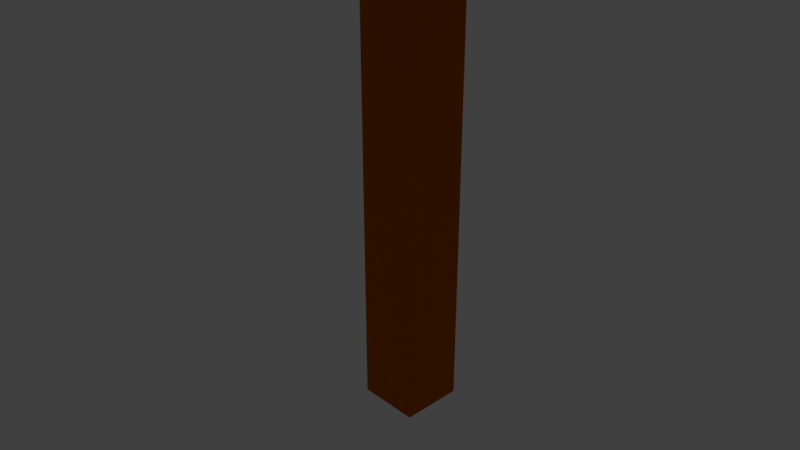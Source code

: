 # Source: table_wood_60x60x60.blend  (saved by Blender 2.79.0; exported with 4.5.12 LTS)
import bpy
from mathutils import Matrix  # noqa: F401  (used for matrix-valued properties, if any)

bpy.ops.wm.read_factory_settings(use_empty=True)
scene = bpy.context.scene
scene.name = 'Scene'

# ---- collections
col_collection_1 = bpy.data.collections.new('Collection 1'); scene.collection.children.link(col_collection_1)

# ---- materials (node trees are filled in below, after node groups)
mat_brown_wood_light = bpy.data.materials.new('brown_wood_light')
mat_brown_wood_light.alpha_threshold = 0.0
mat_brown_wood_light.use_transparent_shadow = False
mat_brown_wood_light.diffuse_color = (0.8, 0.39, 0.1638, 1.0)
mat_brown_wood_light.roughness = 0.5
mat_brown_wood_dark = bpy.data.materials.new('brown_wood_dark')
mat_brown_wood_dark.alpha_threshold = 0.0
mat_brown_wood_dark.use_transparent_shadow = False
mat_brown_wood_dark.diffuse_color = (0.5077, 0.1117, 0.001468, 1.0)
mat_brown_wood_dark.specular_color = (1.0, 0.1823, 0.01978)
mat_brown_wood_dark.roughness = 0.5
mat_brown_wood_dark.line_color = (0.0, 0.0, 0.0, 1.0)

# ---- material node trees

# ---- world
world_world = bpy.data.worlds.new('World'); scene.world = world_world
world_world.color = (0.05088, 0.05088, 0.05088)
world_world.use_sun_shadow = False
world_world.sun_shadow_jitter_overblur = 0.0
world_world.cycles.sampling_method = 'MANUAL'

# ---- cameras
cam_camera = bpy.data.cameras.new('Camera')
cam_camera.clip_end = 100.0
cam_camera.lens = 35.0
cam_camera.sensor_width = 32.0
cam_camera.sensor_height = 18.0
cam_camera.ortho_scale = 7.314
cam_camera.dof.focus_distance = 0.0
cam_camera.dof.aperture_fstop = 128.0

# ---- lights
light_lamp = bpy.data.lights.new('Lamp', 'POINT')
light_lamp.transmission_factor = 0.0
light_lamp.cutoff_distance = 30.0
light_lamp.energy = 100.0
light_lamp.shadow_buffer_clip_start = 1.001
light_lamp.shadow_soft_size = 0.1
light_lamp.shadow_maximum_resolution = 0.006
light_lamp.use_absolute_resolution = True

# ---- meshes
me_cube_008 = bpy.data.meshes.new('Cube.008')
me_cube_008.from_pydata([(-100.0, -100.0, -100.0), (-100.0, -100.0, 100.0), (-100.0, 100.0, -100.0), (-100.0, 100.0, 100.0), (100.0, -100.0, -100.0), (100.0, -100.0, 100.0), (100.0, 100.0, -100.0), (100.0, 100.0, 100.0)], [], [(0, 1, 3, 2), (2, 3, 7, 6), (6, 7, 5, 4), (4, 5, 1, 0), (2, 6, 4, 0), (7, 3, 1, 5)])
me_cube_008.materials.append(mat_brown_wood_light)
me_cube_008.use_remesh_preserve_volume = False
me_cube_008.use_remesh_preserve_attributes = False
me_cube_008.use_mirror_vertex_groups = False
me_cube_008.update()
me_cube_007 = bpy.data.meshes.new('Cube.007')
me_cube_007.from_pydata([(-100.0, -100.0, -100.0), (-100.0, -100.0, 100.0), (-100.0, 100.0, -100.0), (-100.0, 100.0, 100.0), (100.0, -100.0, -100.0), (100.0, -100.0, 100.0), (100.0, 100.0, -100.0), (100.0, 100.0, 100.0)], [], [(0, 1, 3, 2), (2, 3, 7, 6), (6, 7, 5, 4), (4, 5, 1, 0), (2, 6, 4, 0), (7, 3, 1, 5)])
me_cube_007.materials.append(mat_brown_wood_light)
me_cube_007.use_remesh_preserve_volume = False
me_cube_007.use_remesh_preserve_attributes = False
me_cube_007.use_mirror_vertex_groups = False
me_cube_007.update()
me_cube_006 = bpy.data.meshes.new('Cube.006')
me_cube_006.from_pydata([(-100.0, -100.0, -100.0), (-100.0, -100.0, 100.0), (-100.0, 100.0, -100.0), (-100.0, 100.0, 100.0), (100.0, -100.0, -100.0), (100.0, -100.0, 100.0), (100.0, 100.0, -100.0), (100.0, 100.0, 100.0)], [], [(0, 1, 3, 2), (2, 3, 7, 6), (6, 7, 5, 4), (4, 5, 1, 0), (2, 6, 4, 0), (7, 3, 1, 5)])
me_cube_006.materials.append(mat_brown_wood_light)
me_cube_006.use_remesh_preserve_volume = False
me_cube_006.use_remesh_preserve_attributes = False
me_cube_006.use_mirror_vertex_groups = False
me_cube_006.update()
me_cube_005 = bpy.data.meshes.new('Cube.005')
me_cube_005.from_pydata([(-100.0, -100.0, -100.0), (-100.0, -100.0, 100.0), (-100.0, 100.0, -100.0), (-100.0, 100.0, 100.0), (100.0, -100.0, -100.0), (100.0, -100.0, 100.0), (100.0, 100.0, -100.0), (100.0, 100.0, 100.0)], [], [(0, 1, 3, 2), (2, 3, 7, 6), (6, 7, 5, 4), (4, 5, 1, 0), (2, 6, 4, 0), (7, 3, 1, 5)])
me_cube_005.materials.append(mat_brown_wood_light)
me_cube_005.use_remesh_preserve_volume = False
me_cube_005.use_remesh_preserve_attributes = False
me_cube_005.use_mirror_vertex_groups = False
me_cube_005.update()
me_cube_004 = bpy.data.meshes.new('Cube.004')
me_cube_004.from_pydata([(-100.0, -100.0, -100.0), (-100.0, -100.0, 100.0), (-100.0, 100.0, -100.0), (-100.0, 100.0, 100.0), (100.0, -100.0, -100.0), (100.0, -100.0, 100.0), (100.0, 100.0, -100.0), (100.0, 100.0, 100.0)], [], [(0, 1, 3, 2), (2, 3, 7, 6), (6, 7, 5, 4), (4, 5, 1, 0), (2, 6, 4, 0), (7, 3, 1, 5)])
me_cube_004.materials.append(mat_brown_wood_dark)
me_cube_004.use_remesh_preserve_volume = False
me_cube_004.use_remesh_preserve_attributes = False
me_cube_004.use_mirror_vertex_groups = False
me_cube_004.update()
me_cube_003 = bpy.data.meshes.new('Cube.003')
me_cube_003.from_pydata([(-100.0, -100.0, -100.0), (-100.0, -100.0, 100.0), (-100.0, 100.0, -100.0), (-100.0, 100.0, 100.0), (100.0, -100.0, -100.0), (100.0, -100.0, 100.0), (100.0, 100.0, -100.0), (100.0, 100.0, 100.0)], [], [(0, 1, 3, 2), (2, 3, 7, 6), (6, 7, 5, 4), (4, 5, 1, 0), (2, 6, 4, 0), (7, 3, 1, 5)])
me_cube_003.materials.append(mat_brown_wood_dark)
me_cube_003.use_remesh_preserve_volume = False
me_cube_003.use_remesh_preserve_attributes = False
me_cube_003.use_mirror_vertex_groups = False
me_cube_003.update()
me_cube_002 = bpy.data.meshes.new('Cube.002')
me_cube_002.from_pydata([(-100.0, -100.0, -100.0), (-100.0, -100.0, 100.0), (-100.0, 100.0, -100.0), (-100.0, 100.0, 100.0), (100.0, -100.0, -100.0), (100.0, -100.0, 100.0), (100.0, 100.0, -100.0), (100.0, 100.0, 100.0)], [], [(0, 1, 3, 2), (2, 3, 7, 6), (6, 7, 5, 4), (4, 5, 1, 0), (2, 6, 4, 0), (7, 3, 1, 5)])
me_cube_002.materials.append(mat_brown_wood_dark)
me_cube_002.use_remesh_preserve_volume = False
me_cube_002.use_remesh_preserve_attributes = False
me_cube_002.use_mirror_vertex_groups = False
me_cube_002.update()
me_cube_001 = bpy.data.meshes.new('Cube.001')
me_cube_001.from_pydata([(-100.0, -100.0, -100.0), (-100.0, -100.0, 100.0), (-100.0, 100.0, -100.0), (-100.0, 100.0, 100.0), (100.0, -100.0, -100.0), (100.0, -100.0, 100.0), (100.0, 100.0, -100.0), (100.0, 100.0, 100.0)], [], [(0, 1, 3, 2), (2, 3, 7, 6), (6, 7, 5, 4), (4, 5, 1, 0), (2, 6, 4, 0), (7, 3, 1, 5)])
me_cube_001.materials.append(mat_brown_wood_dark)
me_cube_001.use_remesh_preserve_volume = False
me_cube_001.use_remesh_preserve_attributes = False
me_cube_001.use_mirror_vertex_groups = False
me_cube_001.update()
me_cube = bpy.data.meshes.new('Cube')
me_cube.from_pydata([(1.0, 1.0, -1.0), (1.0, -1.0, -1.0), (-1.0, -1.0, -1.0), (-1.0, 1.0, -1.0), (1.0, 1.0, 1.0), (1.0, -1.0, 1.0), (-1.0, -1.0, 1.0), (-1.0, 1.0, 1.0), (0.9654, 1.0, -1.0), (0.9654, -1.0, -1.0), (0.9654, 1.0, 1.0), (0.9654, -1.0, 1.0), (1.0, -0.977, -1.0), (-1.0, -0.977, -1.0), (1.0, -0.977, 1.0), (-1.0, -0.977, 1.0), (0.9654, -0.977, 1.0), (0.9654, -0.977, -1.0), (-0.9757, 1.0, -1.0), (-0.9757, -1.0, -1.0), (-0.9757, 1.0, 1.0), (-0.9757, -1.0, 1.0), (-0.9757, -0.977, 1.0), (-0.9757, -0.977, -1.0), (-1.0, 0.9702, -1.0), (-1.0, 0.9702, 1.0), (0.9654, 0.9702, -1.0), (1.0, 0.9702, -1.0), (1.0, 0.9702, 1.0), (0.9654, 0.9702, 1.0), (-0.9757, 0.9702, -1.0), (-0.9757, 0.9702, 1.0)], [], [(23, 19, 2, 13), (22, 15, 6, 21), (12, 14, 5, 1), (19, 21, 6, 2), (24, 25, 7, 3), (20, 18, 3, 7), (4, 0, 8, 10), (1, 5, 11, 9), (14, 16, 11, 5), (12, 1, 9, 17), (27, 12, 17, 26), (28, 29, 16, 14), (2, 6, 15, 13), (27, 28, 14, 12), (31, 25, 15, 22), (30, 23, 13, 24), (26, 17, 23, 30), (29, 31, 22, 16), (10, 8, 18, 20), (9, 11, 21, 19), (16, 22, 21, 11), (17, 9, 19, 23), (10, 20, 31, 29), (8, 26, 30, 18), (18, 30, 24, 3), (20, 7, 25, 31), (0, 4, 28, 27), (4, 10, 29, 28), (0, 27, 26, 8), (13, 15, 25, 24)])
me_cube.materials.append(mat_brown_wood_dark)
me_cube.use_remesh_preserve_volume = False
me_cube.use_remesh_preserve_attributes = False
me_cube.use_mirror_vertex_groups = False
me_cube.update()

# ---- objects
ob_support4 = bpy.data.objects.new('support4', me_cube_008)
ob_support3 = bpy.data.objects.new('support3', me_cube_007)
ob_support2 = bpy.data.objects.new('support2', me_cube_006)
ob_support1 = bpy.data.objects.new('support1', me_cube_005)
ob_leg4 = bpy.data.objects.new('leg4', me_cube_004)
ob_leg3 = bpy.data.objects.new('leg3', me_cube_003)
ob_leg2 = bpy.data.objects.new('leg2', me_cube_002)
ob_leg1 = bpy.data.objects.new('leg1', me_cube_001)
ob_top = bpy.data.objects.new('top', me_cube)
ob_lamp = bpy.data.objects.new('Lamp', light_lamp)
ob_camera = bpy.data.objects.new('Camera', cam_camera)

# ---- transforms, parenting, visibility, modifiers, constraints
ob_support4.location = (-26.5, 0.0, 26.0)
ob_support4.rotation_euler = (0.0, 0.0, 1.571)
ob_support4.scale = (0.24, 0.005, 0.04)
ob_support4.lineart.crease_threshold = 0.0
ob_support3.location = (26.5, 0.0, 26.0)
ob_support3.rotation_euler = (0.0, 0.0, 1.571)
ob_support3.scale = (0.24, 0.005, 0.04)
ob_support3.lineart.crease_threshold = 0.0
ob_support2.location = (0.0, -26.3, 26.0)
ob_support2.scale = (0.24, 0.005, 0.04)
ob_support2.lineart.crease_threshold = 0.0
ob_support1.location = (0.0, 26.5, 26.0)
ob_support1.scale = (0.24, 0.005, 0.04)
ob_support1.lineart.crease_threshold = 0.0
ob_leg4.location = (26.0, -26.0, 0.0)
ob_leg4.scale = (0.02, 0.02, 0.3)
ob_leg4.lineart.crease_threshold = 0.0
ob_leg3.location = (-26.0, -26.0, 0.0)
ob_leg3.scale = (0.02, 0.02, 0.3)
ob_leg3.lineart.crease_threshold = 0.0
ob_leg2.location = (-26.0, 26.0, 0.0)
ob_leg2.scale = (0.02, 0.02, 0.3)
ob_leg2.lineart.crease_threshold = 0.0
ob_leg1.location = (26.0, 26.0, 0.0)
ob_leg1.scale = (0.02, 0.02, 0.3)
ob_leg1.lineart.crease_threshold = 0.0
ob_top.location = (0.0, 0.0, 31.0)
ob_top.scale = (30.0, 30.0, 1.0)
ob_top.lock_rotations_4d = False
ob_top.empty_display_type = 'ARROWS'
ob_top.lineart.crease_threshold = 0.0
ob_lamp.location = (4.076, 1.005, 5.904)
ob_lamp.rotation_euler = (0.6503, 0.05522, 1.866)
ob_lamp.lock_rotations_4d = False
ob_lamp.empty_display_type = 'ARROWS'
ob_lamp.color = (0.0, 0.0, 0.0, 0.0)
ob_lamp.lineart.crease_threshold = 0.0
ob_camera.location = (7.481, -6.508, 5.344)
ob_camera.rotation_euler = (1.109, 0.0, 0.8149)
ob_camera.lock_rotations_4d = False
ob_camera.empty_display_type = 'ARROWS'
ob_camera.color = (0.0, 0.0, 0.0, 0.0)
ob_camera.display_type = 'WIRE'
ob_camera.lineart.crease_threshold = 0.0

# ---- collection membership
col_collection_1.objects.link(ob_support4)
col_collection_1.objects.link(ob_support3)
col_collection_1.objects.link(ob_support2)
col_collection_1.objects.link(ob_support1)
col_collection_1.objects.link(ob_leg4)
col_collection_1.objects.link(ob_leg3)
col_collection_1.objects.link(ob_leg2)
col_collection_1.objects.link(ob_leg1)
col_collection_1.objects.link(ob_top)
col_collection_1.objects.link(ob_lamp)
col_collection_1.objects.link(ob_camera)

# ---- scene / render settings (as saved in the file)
scene.camera = ob_camera
scene.frame_start = 1; scene.frame_end = 250; scene.frame_set(1)
scene.render.engine = 'BLENDER_EEVEE_NEXT'
scene.render.resolution_percentage = 50
scene.render.dither_intensity = 0.0
scene.cycles.use_denoising = False
scene.cycles.samples = 128
scene.cycles.sampling_pattern = 'TABULATED_SOBOL'
scene.cycles.use_adaptive_sampling = False
scene.cycles.use_light_tree = False
scene.cycles.blur_glossy = 0.0
scene.cycles.sample_clamp_indirect = 0.0
scene.view_settings.view_transform = 'Standard'
scene.unit_settings.scale_length = 0.01
bpy.context.view_layer.update()
